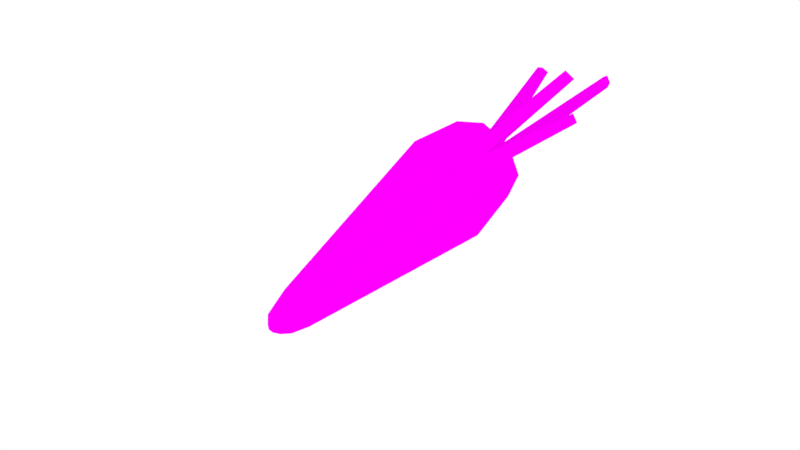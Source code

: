 # Source: Carrot_Sketchfab.blend  (saved by Blender 3.1.7; exported with 4.5.12 LTS)
import bpy
from mathutils import Matrix  # noqa: F401  (used for matrix-valued properties, if any)

bpy.ops.wm.read_factory_settings(use_empty=True)
scene = bpy.context.scene
scene.name = 'Scene'

# ---- collections
col_collection_1 = bpy.data.collections.new('Collection 1'); scene.collection.children.link(col_collection_1)

# ---- images (referenced by path relative to the original .blend; pixels are not part of the script)
import os
ASSET_DIR = os.environ.get("B2B_ASSET_DIR", "")  # directory of the original .blend (textures are referenced by path, not embedded)
HERE = os.path.dirname(os.path.abspath(__file__))  # packed textures are extracted next to this script under _unpacked/

def load_image(name, relpath, width, height, colorspace="sRGB"):
    """Load a texture the original file referenced (path relative to the .blend, or extracted next to this script)."""
    p = next((c for c in (os.path.join(HERE, relpath), os.path.join(ASSET_DIR, relpath)) if relpath and os.path.exists(c)), "")
    if p:
        img = bpy.data.images.load(p, check_existing=True)
        img.name = name
    else:  # same state as the original file: an image datablock whose file is absent (Cycles renders it pink)
        img = bpy.data.images.new(name, width, height)
        img.source = "FILE"
        img.filepath = "//" + (relpath or name)
    img.colorspace_settings.name = colorspace
    return img
img_carrot_texture_png = load_image('Carrot_Texture.png', 'Carrot_Texture.png', 1024, 1024, 'sRGB')
img_carrot_leaves_texture_png = load_image('Carrot_Leaves_Texture.png', 'Carrot_Leaves_Texture.png', 1024, 1024, 'sRGB')

# ---- materials (node trees are filled in below, after node groups)
mat_carrot_base = bpy.data.materials.new('Carrot_Base')
mat_carrot_base.alpha_threshold = 0.0
mat_carrot_base.roughness = 0.5
mat_carrot_leaves = bpy.data.materials.new('Carrot_Leaves')
mat_carrot_leaves.alpha_threshold = 0.0
mat_carrot_leaves.roughness = 0.5

# ---- material node trees
mat_carrot_base.use_nodes = True; mat_carrot_base.node_tree.nodes.clear()
_N = mat_carrot_base.node_tree.nodes; _L = mat_carrot_base.node_tree.links
n0 = _N.new('ShaderNodeOutputMaterial'); n0.name = 'Material Output'; n0.location = (460, 300)
n1 = _N.new('ShaderNodeBsdfDiffuse'); n1.name = 'Diffuse BSDF'; n1.location = (10, 300)
n2 = _N.new('ShaderNodeMixShader'); n2.name = 'Mix Shader'; n2.location = (240, 297)
n2.inputs[0].default_value = 0.755
n3 = _N.new('ShaderNodeTexImage'); n3.name = 'Image Texture'; n3.location = (-245, 290)
n3.width = 140
n3.image = img_carrot_texture_png
n4 = _N.new('ShaderNodeEmission'); n4.name = 'Emission'; n4.location = (5, 101)
_L.new(n1.outputs[0], n2.inputs[1])
_L.new(n2.outputs[0], n0.inputs[0])
_L.new(n3.outputs[0], n1.inputs[0])
_L.new(n3.outputs[0], n4.inputs[0])
_L.new(n4.outputs[0], n2.inputs[2])
n0.is_active_output = True
mat_carrot_leaves.use_nodes = True; mat_carrot_leaves.node_tree.nodes.clear()
_N = mat_carrot_leaves.node_tree.nodes; _L = mat_carrot_leaves.node_tree.links
n0 = _N.new('ShaderNodeOutputMaterial'); n0.name = 'Material Output'; n0.location = (460, 300)
n1 = _N.new('ShaderNodeBsdfDiffuse'); n1.name = 'Diffuse BSDF'; n1.location = (10, 300)
n2 = _N.new('ShaderNodeMixShader'); n2.name = 'Mix Shader'; n2.location = (240, 297)
n2.inputs[0].default_value = 0.755
n3 = _N.new('ShaderNodeTexImage'); n3.name = 'Image Texture'; n3.location = (-245, 290)
n3.width = 140
n3.image = img_carrot_leaves_texture_png
n4 = _N.new('ShaderNodeEmission'); n4.name = 'Emission'; n4.location = (5, 101)
_L.new(n1.outputs[0], n2.inputs[1])
_L.new(n2.outputs[0], n0.inputs[0])
_L.new(n3.outputs[0], n1.inputs[0])
_L.new(n3.outputs[0], n4.inputs[0])
_L.new(n4.outputs[0], n2.inputs[2])
n0.is_active_output = True

# ---- world
world_world = bpy.data.worlds.new('World'); scene.world = world_world
world_world.use_nodes = True; world_world.node_tree.nodes.clear()
_N = world_world.node_tree.nodes; _L = world_world.node_tree.links
n0 = _N.new('ShaderNodeOutputWorld'); n0.name = 'World Output'; n0.location = (300, 300)
n1 = _N.new('ShaderNodeBackground'); n1.name = 'Background'; n1.location = (10, 300)
n1.inputs[0].default_value = (1.0, 1.0, 1.0, 1.0)
_L.new(n1.outputs[0], n0.inputs[0])
n0.is_active_output = True
world_world.color = (0.05088, 0.05088, 0.05088)
world_world.use_sun_shadow = False
world_world.sun_shadow_jitter_overblur = 0.0
world_world.cycles.sampling_method = 'MANUAL'
world_world.light_settings.ao_factor = 0.2

# ---- meshes
me_circle = bpy.data.meshes.new('Circle')
me_circle.from_pydata([(-0.03673, 0.2123, 0.5177), (-0.1902, 0.1488, 0.5177), (-0.2538, -0.004714, 0.5177), (-0.1902, -0.1582, 0.5177), (-0.03673, -0.2218, 0.5177), (0.1167, -0.1582, 0.5177), (0.1803, -0.004714, 0.5177), (0.1167, 0.1488, 0.5177), (-0.03673, 0.4494, 3.046), (-0.3578, 0.3164, 3.046), (-0.4908, -0.004714, 3.046), (-0.3578, -0.3258, 3.046), (-0.03673, -0.4588, 3.046), (0.2844, -0.3258, 3.046), (0.4174, -0.004714, 3.046), (0.2844, 0.3164, 3.046), (-0.03673, 0.3455, 3.538), (-0.2844, 0.243, 3.538), (-0.387, -0.004714, 3.538), (-0.2844, -0.2524, 3.538), (-0.03673, -0.355, 3.538), (0.2109, -0.2524, 3.538), (0.3135, -0.004714, 3.538), (0.2109, 0.243, 3.538), (-0.03673, 0.1165, 3.678), (-0.1224, 0.08096, 3.678), (-0.1579, -0.004714, 3.678), (-0.1224, -0.09039, 3.678), (-0.03673, -0.1259, 3.678), (0.04894, -0.09039, 3.678), (0.08443, -0.004714, 3.678), (0.04894, 0.08096, 3.678), (-0.03673, 0.1595, 0.2164), (-0.1528, 0.1114, 0.2164), (-0.2009, -0.004714, 0.2164), (-0.1528, -0.1208, 0.2164), (-0.03673, -0.1689, 0.2164), (0.07937, -0.1208, 0.2164), (0.1275, -0.004714, 0.2164), (0.07937, 0.1114, 0.2164), (-0.03673, 0.06038, 0.018), (-0.08276, 0.04131, 0.018), (-0.1018, -0.004714, 0.018), (-0.08276, -0.05074, 0.018), (-0.03673, -0.0698, 0.018), (0.009291, -0.05074, 0.018), (0.02836, -0.004714, 0.018), (0.009291, 0.04131, 0.018), (-0.03673, -0.004714, -0.03156), (-0.03673, -0.004714, 3.707), (-0.03673, -0.004714, 3.722), (-0.3018, 0.1747, 4.352), (-0.2545, 0.1943, 4.352), (-0.3214, 0.1274, 4.352), (-0.2545, 0.1274, 4.368), (0.183, -0.2244, 4.583), (0.1342, -0.2446, 4.583), (0.2032, -0.1756, 4.583), (0.1342, -0.1756, 4.599), (-0.1069, -0.2196, 4.737), (-0.1317, -0.1598, 4.737), (-0.04708, -0.2444, 4.737), (-0.04708, -0.1598, 4.757), (0.07941, 0.2325, 4.711), (0.1021, 0.1777, 4.711), (0.02455, 0.2552, 4.711), (0.02455, 0.1777, 4.73)], [], [(6, 7, 15, 14), (4, 5, 13, 12), (2, 3, 11, 10), (0, 1, 9, 8), (7, 0, 8, 15), (5, 6, 14, 13), (3, 4, 12, 11), (1, 2, 10, 9), (10, 11, 19, 18), (8, 9, 17, 16), (15, 8, 16, 23), (13, 14, 22, 21), (11, 12, 20, 19), (9, 10, 18, 17), (14, 15, 23, 22), (12, 13, 21, 20), (22, 23, 31, 30), (20, 21, 29, 28), (18, 19, 27, 26), (16, 17, 25, 24), (23, 16, 24, 31), (21, 22, 30, 29), (19, 20, 28, 27), (17, 18, 26, 25), (7, 6, 38, 39), (5, 4, 36, 37), (3, 2, 34, 35), (1, 0, 32, 33), (0, 7, 39, 32), (6, 5, 37, 38), (4, 3, 35, 36), (2, 1, 33, 34), (32, 39, 47, 40), (38, 37, 45, 46), (36, 35, 43, 44), (34, 33, 41, 42), (39, 38, 46, 47), (37, 36, 44, 45), (35, 34, 42, 43), (33, 32, 40, 41), (44, 48, 46, 45), (46, 48, 40, 47), (43, 42, 48, 44), (40, 48, 42, 41), (28, 29, 30, 49), (30, 31, 24, 49), (24, 25, 26, 49), (27, 28, 49, 26), (29, 30, 57, 55), (24, 50, 66, 65), (24, 25, 51, 52), (26, 27, 59, 60), (52, 51, 53, 54), (26, 50, 54, 53), (50, 24, 52, 54), (25, 26, 53, 51), (56, 55, 57, 58), (30, 50, 58, 57), (50, 28, 56, 58), (28, 29, 55, 56), (59, 61, 62, 60), (50, 26, 60, 62), (27, 28, 61, 59), (28, 50, 62, 61), (64, 63, 65, 66), (31, 24, 65, 63), (50, 30, 64, 66), (30, 31, 63, 64)])
me_circle.polygons.foreach_set('use_smooth', [1, 1, 1, 1, 1, 1, 1, 1, 1, 1, 1, 1, 1, 1, 1, 1, 1, 1, 1, 1, 1, 1, 1, 1, 1, 1, 1, 1, 1, 1, 1, 1, 1, 1, 1, 1, 1, 1, 1, 1, 1, 1, 1, 1, 1, 1, 1, 1, 0, 1, 0, 0, 1, 1, 1, 0, 1, 1, 1, 0, 1, 1, 0, 1, 1, 0, 1, 0])
me_circle.polygons.foreach_set('material_index', [0, 0, 0, 0, 0, 0, 0, 0, 0, 0, 0, 0, 0, 0, 0, 0, 0, 0, 0, 0, 0, 0, 0, 0, 0, 0, 0, 0, 0, 0, 0, 0, 0, 0, 0, 0, 0, 0, 0, 0, 0, 0, 0, 0, 0, 0, 0, 0, 1, 1, 1, 1, 1, 1, 1, 1, 1, 1, 1, 1, 1, 1, 1, 1, 1, 1, 1, 1])
_uv = me_circle.uv_layers.new(name='UVMap')
_uv.uv.foreach_set('vector', [0.2736, 0.1444, 0.3171, 0.1501, 0.2692, 0.8015, 0.1805, 0.7985, 0.1882, 0.1259, 0.2304, 0.1376, 0.09189, 0.775, 0.004612, 0.7596, 0.4484, 0.1449, 0.4918, 0.1382, 0.6269, 0.7791, 0.5406, 0.8008, 0.3609, 0.1508, 0.4048, 0.1503, 0.4487, 0.8029, 0.3604, 0.8123, 0.3171, 0.1501, 0.3609, 0.1508, 0.3604, 0.8123, 0.2692, 0.8015, 0.2304, 0.1376, 0.2736, 0.1444, 0.1805, 0.7985, 0.09189, 0.775, 0.4918, 0.1382, 0.5343, 0.1267, 0.7177, 0.7641, 0.6269, 0.7791, 0.4048, 0.1503, 0.4484, 0.1449, 0.5406, 0.8008, 0.4487, 0.8029, 0.5406, 0.8008, 0.6269, 0.7791, 0.6543, 0.8967, 0.5907, 0.9236, 0.3604, 0.8123, 0.4487, 0.8029, 0.4593, 0.9231, 0.3927, 0.9407, 0.2692, 0.8015, 0.3604, 0.8123, 0.3263, 0.941, 0.2629, 0.9218, 0.09189, 0.775, 0.1805, 0.7985, 0.1288, 0.921, 0.06881, 0.8931, 0.6269, 0.7791, 0.7177, 0.7641, 0.7207, 0.8976, 0.6543, 0.8967, 0.4487, 0.8029, 0.5406, 0.8008, 0.5249, 0.9332, 0.4593, 0.9231, 0.1805, 0.7985, 0.2692, 0.8015, 0.2629, 0.9218, 0.1946, 0.93, 0.004612, 0.7596, 0.09189, 0.775, 0.06881, 0.8931, 9.432e-05, 0.8916, 0.1946, 0.93, 0.2629, 0.9218, 0.2577, 0.989, 0.2325, 0.995, 9.432e-05, 0.8916, 0.06881, 0.8931, 0.05425, 0.9588, 0.0285, 0.9612, 0.5907, 0.9236, 0.6543, 0.8967, 0.668, 0.9629, 0.6454, 0.9757, 0.3927, 0.9407, 0.4593, 0.9231, 0.4636, 0.9904, 0.4395, 0.9999, 0.2629, 0.9218, 0.3263, 0.941, 0.2812, 0.9974, 0.2577, 0.989, 0.06881, 0.8931, 0.1288, 0.921, 0.07631, 0.9704, 0.05425, 0.9588, 0.6543, 0.8967, 0.7207, 0.8976, 0.6929, 0.9644, 0.668, 0.9629, 0.4593, 0.9231, 0.5249, 0.9332, 0.4881, 0.9954, 0.4636, 0.9904, 0.3171, 0.1501, 0.2736, 0.1444, 0.2906, 0.0656, 0.3224, 0.0719, 0.2304, 0.1376, 0.1882, 0.1259, 0.216, 0.05034, 0.2465, 0.06101, 0.4918, 0.1382, 0.4484, 0.1449, 0.4428, 0.06423, 0.4752, 0.06145, 0.4048, 0.1503, 0.3609, 0.1508, 0.3667, 0.07027, 0.3991, 0.07205, 0.3609, 0.1508, 0.3171, 0.1501, 0.3224, 0.0719, 0.3551, 0.07046, 0.2736, 0.1444, 0.2304, 0.1376, 0.2465, 0.06101, 0.2791, 0.06417, 0.5343, 0.1267, 0.4918, 0.1382, 0.4752, 0.06145, 0.5063, 0.05095, 0.4484, 0.1449, 0.4048, 0.1503, 0.3991, 0.07205, 0.4314, 0.06603, 0.3551, 0.07046, 0.3224, 0.0719, 0.3264, 0.01455, 0.3398, 0.01325, 0.2791, 0.06417, 0.2465, 0.06101, 0.2586, 0.00487, 0.272, 0.005453, 0.5063, 0.05095, 0.4752, 0.06145, 0.4631, 0.005075, 0.4757, 9.432e-05, 0.4314, 0.06603, 0.3991, 0.07205, 0.3951, 0.01463, 0.4082, 0.01146, 0.3224, 0.0719, 0.2906, 0.0656, 0.3136, 0.01154, 0.3264, 0.01455, 0.2465, 0.06101, 0.216, 0.05034, 0.2463, 9.516e-05, 0.2586, 0.00487, 0.4752, 0.06145, 0.4428, 0.06423, 0.4499, 0.005748, 0.4631, 0.005075, 0.3991, 0.07205, 0.3667, 0.07027, 0.3819, 0.01344, 0.3951, 0.01463, 0.8676, 0.6395, 0.8311, 0.5514, 0.9193, 0.5148, 0.9193, 0.5879, 0.9193, 0.5148, 0.8311, 0.5514, 0.7946, 0.4632, 0.8676, 0.4632, 0.7946, 0.6395, 0.743, 0.5879, 0.8311, 0.5514, 0.8676, 0.6395, 0.7946, 0.4632, 0.8311, 0.5514, 0.743, 0.5879, 0.743, 0.5148, 0.7485, 0.04915, 0.8742, 0.04915, 0.963, 0.138, 0.8114, 0.2008, 0.963, 0.138, 0.963, 0.2636, 0.8742, 0.3525, 0.8114, 0.2008, 0.8742, 0.3525, 0.7485, 0.3525, 0.6597, 0.2636, 0.8114, 0.2008, 0.6597, 0.138, 0.7485, 0.04915, 0.8114, 0.2008, 0.6597, 0.2636, 0.6248, 0.004463, 0.6787, 0.0001532, 0.6555, 0.5326, 0.6248, 0.5351, 0.4276, 0.01647, 0.4987, 0.03119, 0.409, 0.6228, 0.3634, 0.6134, 0.8201, 0.0123, 0.8741, 0.01516, 0.9288, 0.4136, 0.899, 0.412, 0.07101, 0.0001529, 0.1242, 0.009858, 0.08676, 0.6222, 0.04962, 0.6155, 0.9998, 0.4453, 0.9717, 0.4354, 0.9583, 0.4088, 0.9982, 0.4053, 0.9275, 0.006421, 0.9998, 0.0001529, 0.9982, 0.4053, 0.9583, 0.4088, 0.7509, 0.03405, 0.8201, 0.0123, 0.899, 0.412, 0.8608, 0.424, 0.8741, 0.01516, 0.9275, 0.006421, 0.9583, 0.4088, 0.9288, 0.4136, 0.6888, 0.5791, 0.6628, 0.5626, 0.6555, 0.5326, 0.6964, 0.5385, 0.6787, 0.0001532, 0.7506, 0.01042, 0.6964, 0.5385, 0.6555, 0.5326, 0.499, 0.01042, 0.5709, 0.0001529, 0.5941, 0.5326, 0.5531, 0.5385, 0.5709, 0.0001529, 0.6248, 0.004463, 0.6248, 0.5351, 0.5941, 0.5326, 0.04355, 0.6527, 0.01342, 0.6755, 0.0001529, 0.6265, 0.04962, 0.6155, 0.0001529, 0.01601, 0.07101, 0.0001529, 0.04962, 0.6155, 0.0001529, 0.6265, 0.1242, 0.009858, 0.1779, 0.01642, 0.1242, 0.6268, 0.08676, 0.6222, 0.1779, 0.01642, 0.2489, 0.03137, 0.1738, 0.6373, 0.1242, 0.6268, 0.2951, 0.6029, 0.2878, 0.6368, 0.2591, 0.6562, 0.2492, 0.6108, 0.3738, 0.01088, 0.4276, 0.01647, 0.3634, 0.6134, 0.329, 0.6098, 0.2492, 0.01238, 0.3208, 0.0001529, 0.2951, 0.6029, 0.2492, 0.6108, 0.3208, 0.0001529, 0.3738, 0.01088, 0.329, 0.6098, 0.2951, 0.6029])
me_circle.materials.append(mat_carrot_base)
me_circle.materials.append(mat_carrot_leaves)
me_circle.use_remesh_preserve_volume = False
me_circle.use_remesh_preserve_attributes = False
me_circle.use_mirror_vertex_groups = False
me_circle.update()

# ---- objects
ob_carrot = bpy.data.objects.new('Carrot', me_circle)

# ---- transforms, parenting, visibility, modifiers, constraints
ob_carrot.location = (-1.372, 0.004714, 0.1874)
ob_carrot.rotation_euler = (5.357e-08, 0.7743, 1.314e-07)
ob_carrot.lineart.crease_threshold = 0.0

# ---- collection membership
col_collection_1.objects.link(ob_carrot)

# ---- scene / render settings (as saved in the file)
scene.frame_start = 1; scene.frame_end = 250; scene.frame_set(1)
scene.render.engine = 'CYCLES'
scene.render.resolution_percentage = 50
scene.render.dither_intensity = 0.0
scene.render.use_freestyle = True
scene.render.use_border = True
scene.render.line_thickness = 0.2
scene.cycles.use_denoising = False
scene.cycles.samples = 128
scene.cycles.sampling_pattern = 'TABULATED_SOBOL'
scene.cycles.light_sampling_threshold = 0.0
scene.cycles.use_adaptive_sampling = False
scene.cycles.use_light_tree = False
scene.cycles.blur_glossy = 0.0
scene.cycles.sample_clamp_indirect = 0.0
scene.view_settings.view_transform = 'Standard'
bpy.context.view_layer.update()

# ---- added for rendering (the .blend has no active camera): camera
cam_auto = bpy.data.cameras.new('AutoCamera')
cam_auto.lens = 50.0
cam_auto.sensor_width = 36.0
cam_auto.clip_end = 1000.0
ob_auto_camera = bpy.data.objects.new('AutoCamera', cam_auto)
scene.collection.objects.link(ob_auto_camera)
ob_auto_camera.location = (5.59084, -6.40454, 6.17191)
ob_auto_camera.rotation_euler = (1.09748, -7.21219e-08, 0.694738)
scene.camera = ob_auto_camera
bpy.context.view_layer.update()
